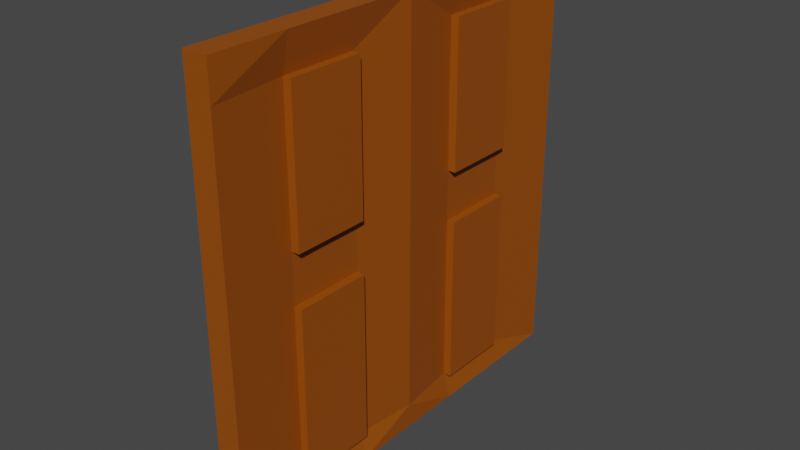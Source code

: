 # Source: door.blend  (saved by Blender 3.3.6; exported with 4.5.12 LTS)
import bpy
from mathutils import Matrix  # noqa: F401  (used for matrix-valued properties, if any)

bpy.ops.wm.read_factory_settings(use_empty=True)
scene = bpy.context.scene
scene.name = 'Scene'

# ---- collections
col_collection = bpy.data.collections.new('Collection'); scene.collection.children.link(col_collection)

# ---- materials (node trees are filled in below, after node groups)
mat_material = bpy.data.materials.new('Material')
mat_material.alpha_threshold = 0.0
mat_material.use_transparent_shadow = False
mat_material.roughness = 0.5
mat_material.line_color = (0.0, 0.0, 0.0, 1.0)

# ---- material node trees
mat_material.use_nodes = True; mat_material.node_tree.nodes.clear()
_N = mat_material.node_tree.nodes; _L = mat_material.node_tree.links
n0 = _N.new('ShaderNodeOutputMaterial'); n0.name = 'Material Output'; n0.location = (300, 300)
n1 = _N.new('ShaderNodeBsdfPrincipled'); n1.name = 'Principled BSDF'; n1.location = (10, 300)
n1.distribution = 'GGX'
n1.subsurface_method = 'RANDOM_WALK_SKIN'
n1.inputs[0].default_value = (0.305, 0.07036, 0.0, 1.0)
n1.inputs[3].default_value = 1.45
n1.inputs[27].default_value = (0.0, 0.0, 0.0, 1.0)
n1.inputs[28].default_value = 1.0
_L.new(n1.outputs[0], n0.inputs[0])
n0.is_active_output = True

# ---- world
world_world = bpy.data.worlds.new('World'); scene.world = world_world
world_world.use_nodes = True; world_world.node_tree.nodes.clear()
_N = world_world.node_tree.nodes; _L = world_world.node_tree.links
n0 = _N.new('ShaderNodeOutputWorld'); n0.name = 'World Output'; n0.location = (300, 300)
n1 = _N.new('ShaderNodeBackground'); n1.name = 'Background'; n1.location = (10, 300)
n1.inputs[0].default_value = (0.05088, 0.05088, 0.05088, 1.0)
_L.new(n1.outputs[0], n0.inputs[0])
n0.is_active_output = True
world_world.color = (0.05088, 0.05088, 0.05088)
world_world.use_sun_shadow = False
world_world.sun_shadow_jitter_overblur = 0.0

# ---- meshes
me_cube = bpy.data.meshes.new('Cube')
me_cube.from_pydata([(0.05758, 1.0, 1.0), (0.05758, 1.0, -1.0), (-0.05758, 1.0, 1.0), (-0.05758, 1.0, -1.0), (-0.05758, 0.0, -1.0), (0.05758, 0.0, 1.0), (-0.05758, 0.0, 1.0), (0.05758, 0.0, -1.0), (-0.05758, 0.2925, 1.0), (0.05758, 0.2925, -1.0), (-0.05758, 0.2925, -1.0), (0.05758, 0.2925, 1.0), (-0.05758, 0.6462, 1.0), (0.05758, 0.6462, -1.0), (-0.05758, 0.6462, -1.0), (0.05758, 0.6462, 1.0), (0.05758, 1.0, 0.8287), (-0.05758, 1.0, 0.8287), (0.05758, 0.0, 0.8287), (-0.05758, 0.0, 0.8287), (0.0234, 0.2925, 0.8287), (-0.05758, 0.2925, 0.8287), (0.0234, 0.6462, 0.8287), (-0.05758, 0.6462, 0.8287), (0.05758, 1.0, -0.08567), (-0.05758, 1.0, -0.08567), (0.05758, 0.0, -0.08567), (-0.05758, 0.0, -0.08567), (0.0234, 0.2925, -0.08567), (-0.05758, 0.2925, -0.08567), (0.0234, 0.6462, -0.08567), (-0.05758, 0.6462, -0.08567), (0.05758, 1.0, 0.1522), (-0.05758, 1.0, 0.1522), (0.05758, 0.0, 0.1522), (-0.05758, 0.0, 0.1522), (0.0234, 0.2925, 0.1522), (-0.05758, 0.2925, 0.1522), (0.0234, 0.6462, 0.1522), (-0.05758, 0.6462, 0.1522), (0.05758, 1.0, -0.8836), (-0.05758, 1.0, -0.8836), (0.05758, 0.0, -0.8836), (-0.05758, 0.0, -0.8836), (0.0234, 0.2925, -0.8836), (-0.05758, 0.2925, -0.8836), (0.0234, 0.6462, -0.8836), (-0.05758, 0.6462, -0.8836), (0.0234, 0.6462, 0.8287), (0.0234, 0.2925, 0.8287), (0.0234, 0.6462, -0.08567), (0.0234, 0.2925, -0.08567), (0.0234, 0.2925, 0.1522), (0.0234, 0.6462, 0.1522), (0.0234, 0.2925, -0.8836), (0.0234, 0.6462, -0.8836), (0.06138, 0.6462, 0.8287), (0.06138, 0.2925, 0.8287), (0.06138, 0.6462, -0.08567), (0.06138, 0.2925, -0.08567), (0.06138, 0.2925, 0.1522), (0.06138, 0.6462, 0.1522), (0.06138, 0.2925, -0.8836), (0.06138, 0.6462, -0.8836)], [], [(23, 12, 2, 17), (17, 2, 0, 16), (20, 11, 5, 18), (10, 9, 7, 4), (11, 8, 6, 5), (15, 12, 8, 11), (14, 13, 9, 10), (22, 15, 11, 20), (19, 6, 8, 21), (16, 0, 15, 22), (3, 1, 13, 14), (0, 2, 12, 15), (21, 8, 12, 23), (37, 21, 23, 39), (32, 16, 22, 38), (35, 19, 21, 37), (28, 44, 54, 51), (36, 20, 18, 34), (33, 17, 16, 32), (39, 23, 17, 33), (47, 31, 25, 41), (41, 25, 24, 40), (44, 28, 26, 42), (46, 30, 50, 55), (43, 27, 29, 45), (40, 24, 30, 46), (45, 29, 31, 47), (31, 39, 33, 25), (25, 33, 32, 24), (28, 36, 34, 26), (30, 38, 36, 28), (27, 35, 37, 29), (24, 32, 38, 30), (29, 37, 39, 31), (10, 45, 47, 14), (1, 40, 46, 13), (4, 43, 45, 10), (13, 46, 44, 9), (9, 44, 42, 7), (3, 41, 40, 1), (14, 47, 41, 3), (49, 52, 60, 57), (52, 53, 61, 60), (38, 22, 48, 53), (44, 46, 55, 54), (20, 36, 52, 49), (36, 38, 53, 52), (30, 28, 51, 50), (22, 20, 49, 48), (61, 56, 57, 60), (63, 58, 59, 62), (48, 49, 57, 56), (54, 55, 63, 62), (51, 54, 62, 59), (53, 48, 56, 61), (50, 51, 59, 58), (55, 50, 58, 63)])
_uv = me_cube.uv_layers.new(name='UVMap')
_uv.uv.foreach_set('vector', [0.6036, 0.2058, 0.625, 0.2058, 0.625, 0.25, 0.6036, 0.25, 0.6036, 0.25, 0.625, 0.25, 0.625, 0.5, 0.6036, 0.5, 0.6036, 0.5884, 0.625, 0.5884, 0.625, 0.625, 0.6036, 0.625, 0.125, 0.5884, 0.375, 0.5884, 0.375, 0.625, 0.125, 0.625, 0.625, 0.5884, 0.875, 0.5884, 0.875, 0.625, 0.625, 0.625, 0.625, 0.5442, 0.875, 0.5442, 0.875, 0.5884, 0.625, 0.5884, 0.125, 0.5442, 0.375, 0.5442, 0.375, 0.5884, 0.125, 0.5884, 0.6036, 0.5442, 0.625, 0.5442, 0.625, 0.5884, 0.6036, 0.5884, 0.6036, 0.125, 0.625, 0.125, 0.625, 0.1616, 0.6036, 0.1616, 0.6036, 0.5, 0.625, 0.5, 0.625, 0.5442, 0.6036, 0.5442, 0.125, 0.5, 0.375, 0.5, 0.375, 0.5442, 0.125, 0.5442, 0.625, 0.5, 0.875, 0.5, 0.875, 0.5442, 0.625, 0.5442, 0.6036, 0.1616, 0.625, 0.1616, 0.625, 0.2058, 0.6036, 0.2058, 0.519, 0.1616, 0.6036, 0.1616, 0.6036, 0.2058, 0.519, 0.2058, 0.519, 0.5, 0.6036, 0.5, 0.6036, 0.5442, 0.519, 0.5442, 0.519, 0.125, 0.6036, 0.125, 0.6036, 0.1616, 0.519, 0.1616, 0.4893, 0.5884, 0.3895, 0.5884, 0.3895, 0.5884, 0.4893, 0.5884, 0.519, 0.5884, 0.6036, 0.5884, 0.6036, 0.625, 0.519, 0.625, 0.519, 0.25, 0.6036, 0.25, 0.6036, 0.5, 0.519, 0.5, 0.519, 0.2058, 0.6036, 0.2058, 0.6036, 0.25, 0.519, 0.25, 0.3895, 0.2058, 0.4893, 0.2058, 0.4893, 0.25, 0.3895, 0.25, 0.3895, 0.25, 0.4893, 0.25, 0.4893, 0.5, 0.3895, 0.5, 0.3895, 0.5884, 0.4893, 0.5884, 0.4893, 0.625, 0.3895, 0.625, 0.3895, 0.5442, 0.4893, 0.5442, 0.4893, 0.5442, 0.3895, 0.5442, 0.3895, 0.125, 0.4893, 0.125, 0.4893, 0.1616, 0.3895, 0.1616, 0.3895, 0.5, 0.4893, 0.5, 0.4893, 0.5442, 0.3895, 0.5442, 0.3895, 0.1616, 0.4893, 0.1616, 0.4893, 0.2058, 0.3895, 0.2058, 0.4893, 0.2058, 0.519, 0.2058, 0.519, 0.25, 0.4893, 0.25, 0.4893, 0.25, 0.519, 0.25, 0.519, 0.5, 0.4893, 0.5, 0.4893, 0.5884, 0.519, 0.5884, 0.519, 0.625, 0.4893, 0.625, 0.4893, 0.5442, 0.519, 0.5442, 0.519, 0.5884, 0.4893, 0.5884, 0.4893, 0.125, 0.519, 0.125, 0.519, 0.1616, 0.4893, 0.1616, 0.4893, 0.5, 0.519, 0.5, 0.519, 0.5442, 0.4893, 0.5442, 0.4893, 0.1616, 0.519, 0.1616, 0.519, 0.2058, 0.4893, 0.2058, 0.375, 0.1616, 0.3895, 0.1616, 0.3895, 0.2058, 0.375, 0.2058, 0.375, 0.5, 0.3895, 0.5, 0.3895, 0.5442, 0.375, 0.5442, 0.375, 0.125, 0.3895, 0.125, 0.3895, 0.1616, 0.375, 0.1616, 0.375, 0.5442, 0.3895, 0.5442, 0.3895, 0.5884, 0.375, 0.5884, 0.375, 0.5884, 0.3895, 0.5884, 0.3895, 0.625, 0.375, 0.625, 0.375, 0.25, 0.3895, 0.25, 0.3895, 0.5, 0.375, 0.5, 0.375, 0.2058, 0.3895, 0.2058, 0.3895, 0.25, 0.375, 0.25, 0.6036, 0.5884, 0.519, 0.5884, 0.519, 0.5884, 0.6036, 0.5884, 0.519, 0.5884, 0.519, 0.5442, 0.519, 0.5442, 0.519, 0.5884, 0.519, 0.5442, 0.6036, 0.5442, 0.6036, 0.5442, 0.519, 0.5442, 0.3895, 0.5884, 0.3895, 0.5442, 0.3895, 0.5442, 0.3895, 0.5884, 0.6036, 0.5884, 0.519, 0.5884, 0.519, 0.5884, 0.6036, 0.5884, 0.519, 0.5884, 0.519, 0.5442, 0.519, 0.5442, 0.519, 0.5884, 0.4893, 0.5442, 0.4893, 0.5884, 0.4893, 0.5884, 0.4893, 0.5442, 0.6036, 0.5442, 0.6036, 0.5884, 0.6036, 0.5884, 0.6036, 0.5442, 0.519, 0.5442, 0.6036, 0.5442, 0.6036, 0.5884, 0.519, 0.5884, 0.3895, 0.5442, 0.4893, 0.5442, 0.4893, 0.5884, 0.3895, 0.5884, 0.6036, 0.5442, 0.6036, 0.5884, 0.6036, 0.5884, 0.6036, 0.5442, 0.3895, 0.5884, 0.3895, 0.5442, 0.3895, 0.5442, 0.3895, 0.5884, 0.4893, 0.5884, 0.3895, 0.5884, 0.3895, 0.5884, 0.4893, 0.5884, 0.519, 0.5442, 0.6036, 0.5442, 0.6036, 0.5442, 0.519, 0.5442, 0.4893, 0.5442, 0.4893, 0.5884, 0.4893, 0.5884, 0.4893, 0.5442, 0.3895, 0.5442, 0.4893, 0.5442, 0.4893, 0.5442, 0.3895, 0.5442])
me_cube.materials.append(mat_material)
me_cube.use_mirror_vertex_groups = False
me_cube.update()

# ---- objects
ob_cube = bpy.data.objects.new('Cube', me_cube)

# ---- transforms, parenting, visibility, modifiers, constraints
ob_cube.location = (0.0, 0.0, 0.0)
ob_cube.lock_rotations_4d = False
ob_cube.empty_display_type = 'ARROWS'
ob_cube.lineart.crease_threshold = 0.0
_m = ob_cube.modifiers.new('Mirror', 'MIRROR')
_m.use_axis = (False, True, False)
_m.use_clip = True

# ---- collection membership
col_collection.objects.link(ob_cube)

# ---- scene / render settings (as saved in the file)
scene.frame_start = 1; scene.frame_end = 250; scene.frame_set(1)
scene.render.engine = 'BLENDER_EEVEE_NEXT'
scene.cycles.sampling_pattern = 'TABULATED_SOBOL'
scene.cycles.use_light_tree = False
scene.view_settings.view_transform = 'Filmic'
bpy.context.view_layer.update()

# ---- added for rendering (the .blend has no active camera and no usable light): camera, sun
cam_auto = bpy.data.cameras.new('AutoCamera')
cam_auto.lens = 50.0
cam_auto.sensor_width = 36.0
cam_auto.clip_end = 1000.0
ob_auto_camera = bpy.data.objects.new('AutoCamera', cam_auto)
scene.collection.objects.link(ob_auto_camera)
ob_auto_camera.location = (2.62114, -3.14309, 2.0954)
ob_auto_camera.rotation_euler = (1.09748, -7.21219e-08, 0.694738)
scene.camera = ob_auto_camera
light_auto_sun = bpy.data.lights.new('AutoSun', 'SUN')
light_auto_sun.energy = 3.0
light_auto_sun.angle = 0.0523599
ob_auto_sun = bpy.data.objects.new('AutoSun', light_auto_sun)
scene.collection.objects.link(ob_auto_sun)
ob_auto_sun.rotation_euler = (0.872665, 0.174533, 0.523599)
bpy.context.view_layer.update()
